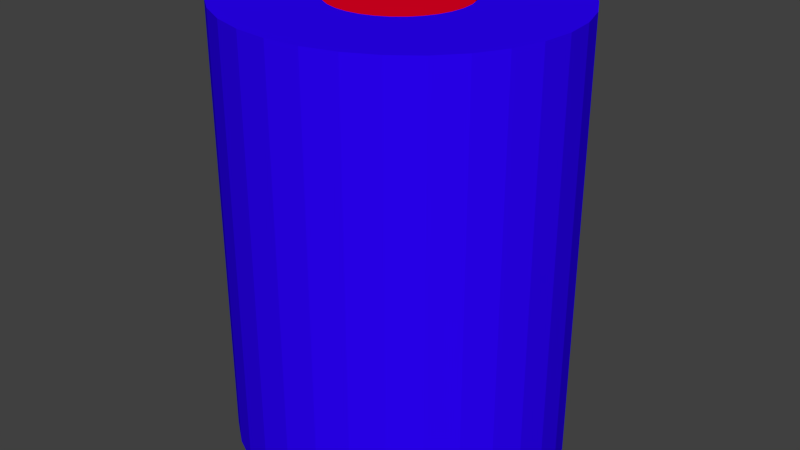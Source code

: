 # Source: UDP.blend  (saved by Blender 2.69.0; exported with 4.5.12 LTS)
import bpy
from mathutils import Matrix  # noqa: F401  (used for matrix-valued properties, if any)

bpy.ops.wm.read_factory_settings(use_empty=True)
scene = bpy.context.scene
scene.name = 'Scene'

# ---- collections
col_collection_1 = bpy.data.collections.new('Collection 1'); scene.collection.children.link(col_collection_1)

# ---- materials (node trees are filled in below, after node groups)
mat_azul = bpy.data.materials.new('Azul')
mat_azul.alpha_threshold = 0.0
mat_azul.use_transparent_shadow = False
mat_azul.diffuse_color = (0.02483, 0.0, 1.0, 1.0)
mat_azul.roughness = 0.5
mat_azul.line_color = (0.0, 0.0, 0.0, 1.0)
mat_ruby = bpy.data.materials.new('Ruby')
mat_ruby.alpha_threshold = 0.0
mat_ruby.use_transparent_shadow = False
mat_ruby.diffuse_color = (0.8, 0.0, 0.01672, 1.0)
mat_ruby.roughness = 0.5
mat_ruby.specular_intensity = 1.0
mat_ruby.line_color = (0.0, 0.0, 0.0, 1.0)

# ---- material node trees

# ---- world
world_world = bpy.data.worlds.new('World'); scene.world = world_world
world_world.color = (0.05088, 0.05088, 0.05088)
world_world.use_sun_shadow = False
world_world.sun_shadow_jitter_overblur = 0.0
world_world.cycles.sampling_method = 'MANUAL'
world_world.cycles.sample_map_resolution = 256

# ---- meshes
me_cylinder_001 = bpy.data.meshes.new('Cylinder.001')
me_cylinder_001.from_pydata([(0.0, 1.0, 0.1098), (0.1951, 0.9808, 0.1098), (0.3827, 0.9239, 0.1098), (0.5556, 0.8315, 0.1098), (0.7071, 0.7071, 0.1098), (0.8315, 0.5556, 0.1098), (0.9239, 0.3827, 0.1098), (0.9808, 0.1951, 0.1098), (1.0, 3.659e-08, 0.1098), (0.9808, -0.1951, 0.1098), (0.9239, -0.3827, 0.1098), (0.8315, -0.5556, 0.1098), (0.7071, -0.7071, 0.1098), (0.5556, -0.8315, 0.1098), (0.3827, -0.9239, 0.1098), (0.1951, -0.9808, 0.1098), (-3.258e-07, -1.0, 0.1098), (-0.1951, -0.9808, 0.1098), (-0.3827, -0.9239, 0.1098), (-0.5556, -0.8315, 0.1098), (-0.7071, -0.7071, 0.1098), (-0.8315, -0.5556, 0.1098), (-0.9239, -0.3827, 0.1098), (-0.9808, -0.1951, 0.1098), (-1.0, 9.267e-07, 0.1098), (-0.9808, 0.1951, 0.1098), (-0.9239, 0.3827, 0.1098), (-0.8315, 0.5556, 0.1098), (-0.7071, 0.7071, 0.1098), (-0.5556, 0.8315, 0.1098), (-0.3827, 0.9239, 0.1098), (-0.1951, 0.9808, 0.1098), (0.0, 1.0, -5.637), (0.1951, 0.9808, -5.637), (0.3827, 0.9239, -5.637), (0.5556, 0.8315, -5.637), (0.7071, 0.7071, -5.637), (0.8315, 0.5556, -5.637), (0.9239, 0.3827, -5.637), (0.9808, 0.1951, -5.637), (1.0, -1.288e-07, -5.637), (0.9808, -0.1951, -5.637), (0.9239, -0.3827, -5.637), (0.8315, -0.5556, -5.637), (0.7071, -0.7071, -5.637), (0.5556, -0.8315, -5.637), (0.3827, -0.9239, -5.637), (0.1951, -0.9808, -5.637), (-3.258e-07, -1.0, -5.637), (-0.1951, -0.9808, -5.637), (-0.3827, -0.9239, -5.637), (-0.5556, -0.8315, -5.637), (-0.7071, -0.7071, -5.637), (-0.8315, -0.5556, -5.637), (-0.9239, -0.3827, -5.637), (-0.9808, -0.1951, -5.637), (-1.0, 7.613e-07, -5.637), (-0.9808, 0.1951, -5.637), (-0.9239, 0.3827, -5.637), (-0.8315, 0.5556, -5.637), (-0.7071, 0.7071, -5.637), (-0.5556, 0.8315, -5.637), (-0.3827, 0.9239, -5.637), (-0.1951, 0.9808, -5.637), (-1.353e-07, 2.359, 0.1098), (0.4902, 2.314, 0.1098), (0.9616, 2.18, 0.1098), (1.396, 1.962, 0.1098), (1.777, 1.668, 0.1098), (2.089, 1.311, 0.1098), (2.321, 0.9029, 0.1098), (2.464, 0.4603, 0.1098), (2.513, -1.444e-06, 0.1098), (2.464, -0.4603, 0.1098), (2.321, -0.9029, 0.1098), (2.089, -1.311, 0.1098), (1.777, -1.668, 0.1098), (1.396, -1.962, 0.1098), (0.9616, -2.18, 0.1098), (0.4902, -2.314, 0.1098), (-9.541e-07, -2.359, 0.1098), (-0.4902, -2.314, 0.1098), (-0.9616, -2.18, 0.1098), (-1.396, -1.962, 0.1098), (-1.777, -1.668, 0.1098), (-2.089, -1.311, 0.1098), (-2.321, -0.9029, 0.1098), (-2.464, -0.4603, 0.1098), (-2.513, 6.563e-07, 0.1098), (-2.464, 0.4603, 0.1098), (-2.321, 0.9029, 0.1098), (-2.089, 1.311, 0.1098), (-1.777, 1.668, 0.1098), (-1.396, 1.962, 0.1098), (-0.9616, 2.18, 0.1098), (-0.4902, 2.314, 0.1098), (-1.353e-07, 2.359, -5.637), (0.4902, 2.314, -5.637), (0.9616, 2.18, -5.637), (1.396, 1.962, -5.637), (1.777, 1.668, -5.637), (2.089, 1.311, -5.637), (2.321, 0.9029, -5.637), (2.464, 0.4603, -5.637), (2.513, 7.116e-07, -5.637), (2.464, -0.4603, -5.637), (2.321, -0.9029, -5.637), (2.089, -1.311, -5.637), (1.777, -1.668, -5.637), (1.396, -1.962, -5.637), (0.9616, -2.18, -5.637), (0.4902, -2.314, -5.637), (-9.541e-07, -2.359, -5.637), (-0.4902, -2.314, -5.637), (-0.9616, -2.18, -5.637), (-1.396, -1.962, -5.637), (-1.777, -1.668, -5.637), (-2.089, -1.311, -5.637), (-2.321, -0.9029, -5.637), (-2.464, -0.4603, -5.637), (-2.513, 2.812e-06, -5.637), (-2.464, 0.4603, -5.637), (-2.321, 0.9029, -5.637), (-2.089, 1.311, -5.637), (-1.777, 1.668, -5.637), (-1.396, 1.962, -5.637), (-0.9616, 2.18, -5.637), (-0.4902, 2.314, -5.637), (-1.353e-07, 2.359, 0.8747), (0.4902, 2.314, 0.8747), (0.9616, 2.18, 0.8747), (1.396, 1.962, 0.8747), (1.777, 1.668, 0.8747), (2.089, 1.311, 0.8747), (2.321, 0.9029, 0.8747), (2.464, 0.4603, 0.8747), (2.513, -1.195e-06, 0.8747), (2.464, -0.4603, 0.8747), (2.321, -0.9029, 0.8747), (2.089, -1.311, 0.8747), (1.777, -1.668, 0.8747), (1.396, -1.962, 0.8747), (0.9616, -2.18, 0.8747), (0.4902, -2.314, 0.8747), (-9.541e-07, -2.359, 0.8747), (-0.4902, -2.314, 0.8747), (-0.9616, -2.18, 0.8747), (-1.396, -1.962, 0.8747), (-1.777, -1.668, 0.8747), (-2.089, -1.311, 0.8747), (-2.321, -0.9029, 0.8747), (-2.464, -0.4603, 0.8747), (-2.513, 9.055e-07, 0.8747), (-2.464, 0.4603, 0.8747), (-2.321, 0.9029, 0.8747), (-2.089, 1.311, 0.8747), (-1.777, 1.668, 0.8747), (-1.396, 1.962, 0.8747), (-0.9616, 2.18, 0.8747), (-0.4902, 2.314, 0.8747)], [], [(32, 33, 1, 0), (33, 34, 2, 1), (34, 35, 3, 2), (35, 36, 4, 3), (36, 37, 5, 4), (37, 38, 6, 5), (38, 39, 7, 6), (39, 40, 8, 7), (40, 41, 9, 8), (41, 42, 10, 9), (42, 43, 11, 10), (43, 44, 12, 11), (44, 45, 13, 12), (45, 46, 14, 13), (46, 47, 15, 14), (47, 48, 16, 15), (48, 49, 17, 16), (49, 50, 18, 17), (50, 51, 19, 18), (51, 52, 20, 19), (52, 53, 21, 20), (53, 54, 22, 21), (54, 55, 23, 22), (55, 56, 24, 23), (56, 57, 25, 24), (57, 58, 26, 25), (58, 59, 27, 26), (59, 60, 28, 27), (60, 61, 29, 28), (61, 62, 30, 29), (1, 2, 3, 4, 5, 6, 7, 8, 9, 10, 11, 12, 13, 14, 15, 16, 17, 18, 19, 20, 21, 22, 23, 24, 25, 26, 27, 28, 29, 30, 31, 0), (63, 32, 0, 31), (62, 63, 31, 30), (96, 64, 65, 97), (97, 65, 66, 98), (98, 66, 67, 99), (99, 67, 68, 100), (100, 68, 69, 101), (101, 69, 70, 102), (102, 70, 71, 103), (103, 71, 72, 104), (104, 72, 73, 105), (105, 73, 74, 106), (106, 74, 75, 107), (107, 75, 76, 108), (108, 76, 77, 109), (109, 77, 78, 110), (110, 78, 79, 111), (111, 79, 80, 112), (112, 80, 81, 113), (113, 81, 82, 114), (114, 82, 83, 115), (115, 83, 84, 116), (116, 84, 85, 117), (117, 85, 86, 118), (118, 86, 87, 119), (119, 87, 88, 120), (120, 88, 89, 121), (121, 89, 90, 122), (122, 90, 91, 123), (123, 91, 92, 124), (124, 92, 93, 125), (125, 93, 94, 126), (95, 94, 158, 159), (127, 95, 64, 96), (126, 94, 95, 127), (33, 32, 96, 97), (37, 36, 100, 101), (41, 40, 104, 105), (45, 44, 108, 109), (57, 56, 120, 121), (61, 60, 124, 125), (49, 48, 112, 113), (53, 52, 116, 117), (36, 35, 99, 100), (40, 39, 103, 104), (44, 43, 107, 108), (48, 47, 111, 112), (52, 51, 115, 116), (56, 55, 119, 120), (60, 59, 123, 124), (63, 62, 126, 127), (35, 34, 98, 99), (39, 38, 102, 103), (43, 42, 106, 107), (47, 46, 110, 111), (51, 50, 114, 115), (55, 54, 118, 119), (59, 58, 122, 123), (32, 63, 127, 96), (34, 33, 97, 98), (38, 37, 101, 102), (42, 41, 105, 106), (46, 45, 109, 110), (62, 61, 125, 126), (50, 49, 113, 114), (54, 53, 117, 118), (58, 57, 121, 122), (129, 128, 159, 158, 157, 156, 155, 154, 153, 152, 151, 150, 149, 148, 147, 146, 145, 144, 143, 142, 141, 140, 139, 138, 137, 136, 135, 134, 133, 132, 131, 130), (91, 90, 154, 155), (87, 86, 150, 151), (83, 82, 146, 147), (67, 66, 130, 131), (79, 78, 142, 143), (75, 74, 138, 139), (71, 70, 134, 135), (64, 95, 159, 128), (92, 91, 155, 156), (88, 87, 151, 152), (84, 83, 147, 148), (72, 71, 135, 136), (68, 67, 131, 132), (65, 64, 128, 129), (80, 79, 143, 144), (76, 75, 139, 140), (93, 92, 156, 157), (89, 88, 152, 153), (85, 84, 148, 149), (81, 80, 144, 145), (77, 76, 140, 141), (73, 72, 136, 137), (69, 68, 132, 133), (94, 93, 157, 158), (90, 89, 153, 154), (86, 85, 149, 150), (82, 81, 145, 146), (78, 77, 141, 142), (74, 73, 137, 138), (70, 69, 133, 134), (66, 65, 129, 130)])
me_cylinder_001.materials.append(mat_azul)
me_cylinder_001.use_remesh_preserve_volume = False
me_cylinder_001.use_remesh_preserve_attributes = False
me_cylinder_001.use_mirror_vertex_groups = False
me_cylinder_001.update()
me_cylinder_002 = bpy.data.meshes.new('Cylinder.002')
me_cylinder_002.from_pydata([(0.2141, 1.212, -2.7), (0.2141, 1.212, 0.00698), (0.5254, 1.186, -2.7), (0.5254, 1.186, 0.00698), (0.8248, 1.109, -2.7), (0.8248, 1.109, 0.00698), (1.101, 0.9835, -2.7), (1.101, 0.9835, 0.00698), (1.343, 0.8152, -2.7), (1.343, 0.8152, 0.00698), (1.541, 0.6101, -2.7), (1.541, 0.6101, 0.00698), (1.688, 0.3761, -2.7), (1.688, 0.3761, 0.00698), (1.779, 0.1221, -2.7), (1.779, 0.1221, 0.00698), (1.81, -0.1419, -2.7), (1.81, -0.1419, 0.00698), (1.779, -0.406, -2.7), (1.779, -0.406, 0.00698), (1.688, -0.6599, -2.7), (1.688, -0.6599, 0.00698), (1.541, -0.8939, -2.7), (1.541, -0.8939, 0.00698), (1.343, -1.099, -2.7), (1.343, -1.099, 0.00698), (1.101, -1.267, -2.7), (1.101, -1.267, 0.00698), (0.8248, -1.392, -2.7), (0.8248, -1.392, 0.00698), (0.5254, -1.469, -2.7), (0.5254, -1.469, 0.00698), (0.2141, -1.496, -2.7), (0.2141, -1.496, 0.00698), (-0.09719, -1.469, -2.7), (-0.09719, -1.469, 0.00698), (-0.3966, -1.392, -2.7), (-0.3966, -1.392, 0.00698), (-0.6724, -1.267, -2.7), (-0.6724, -1.267, 0.00698), (-0.9143, -1.099, -2.7), (-0.9143, -1.099, 0.00698), (-1.113, -0.8939, -2.7), (-1.113, -0.8939, 0.00698), (-1.26, -0.6599, -2.7), (-1.26, -0.6599, 0.00698), (-1.351, -0.406, -2.7), (-1.351, -0.406, 0.00698), (-1.382, -0.1419, -2.7), (-1.382, -0.1419, 0.00698), (-1.351, 0.1221, -2.7), (-1.351, 0.1221, 0.00698), (-1.26, 0.3761, -2.7), (-1.26, 0.3761, 0.00698), (-1.113, 0.6101, -2.7), (-1.113, 0.6101, 0.00698), (-0.9143, 0.8152, -2.7), (-0.9143, 0.8152, 0.00698), (-0.6724, 0.9835, -2.7), (-0.6724, 0.9835, 0.00698), (-0.3965, 1.109, -2.7), (-0.3965, 1.109, 0.00698), (-0.09719, 1.186, -2.7), (-0.09719, 1.186, 0.00698)], [], [(0, 1, 3, 2), (2, 3, 5, 4), (4, 5, 7, 6), (6, 7, 9, 8), (8, 9, 11, 10), (10, 11, 13, 12), (12, 13, 15, 14), (14, 15, 17, 16), (16, 17, 19, 18), (18, 19, 21, 20), (20, 21, 23, 22), (22, 23, 25, 24), (24, 25, 27, 26), (26, 27, 29, 28), (28, 29, 31, 30), (30, 31, 33, 32), (32, 33, 35, 34), (34, 35, 37, 36), (36, 37, 39, 38), (38, 39, 41, 40), (40, 41, 43, 42), (42, 43, 45, 44), (44, 45, 47, 46), (46, 47, 49, 48), (48, 49, 51, 50), (50, 51, 53, 52), (52, 53, 55, 54), (54, 55, 57, 56), (56, 57, 59, 58), (58, 59, 61, 60), (3, 1, 63, 61, 59, 57, 55, 53, 51, 49, 47, 45, 43, 41, 39, 37, 35, 33, 31, 29, 27, 25, 23, 21, 19, 17, 15, 13, 11, 9, 7, 5), (62, 63, 1, 0), (60, 61, 63, 62), (0, 2, 4, 6, 8, 10, 12, 14, 16, 18, 20, 22, 24, 26, 28, 30, 32, 34, 36, 38, 40, 42, 44, 46, 48, 50, 52, 54, 56, 58, 60, 62)])
me_cylinder_002.materials.append(mat_ruby)
me_cylinder_002.use_remesh_preserve_volume = False
me_cylinder_002.use_remesh_preserve_attributes = False
me_cylinder_002.use_mirror_vertex_groups = False
me_cylinder_002.update()

# ---- objects
ob_cylinderb = bpy.data.objects.new('CylinderB', me_cylinder_001)
ob_cylinderr = bpy.data.objects.new('CylinderR', me_cylinder_002)

# ---- transforms, parenting, visibility, modifiers, constraints
ob_cylinderb.location = (-0.5737, 0.9915, 1.677)
ob_cylinderb.rotation_euler = (3.142, -0.0, 0.0)
ob_cylinderb.scale = (0.57, 0.57, 0.57)
ob_cylinderb.lineart.crease_threshold = 0.0
_m = ob_cylinderb.modifiers.new('Subsurf', 'SUBSURF')
_m.uv_smooth = 'NONE'
_m.quality = 0
_m.levels = 0
_m.render_levels = 0
_m.show_only_control_edges = False
ob_cylinderr.parent = ob_cylinderb
ob_cylinderr.matrix_parent_inverse = Matrix(((1.754, 1.546e-09, 0.0, 1.006), (-1.722e-07, -1.754, -5.96e-07, 1.444), (-7.691e-07, 7.016e-07, -1.754, 2.943), (0.0, 0.0, 0.0, 1.0)))
ob_cylinderr.location = (-0.6405, 0.7607, 1.608)
ob_cylinderr.rotation_euler = (3.142, -0.0, 0.0)
ob_cylinderr.scale = (0.3375, 0.4248, 1.208)
ob_cylinderr.lineart.crease_threshold = 0.0

# ---- collection membership
col_collection_1.objects.link(ob_cylinderb)
col_collection_1.objects.link(ob_cylinderr)

# ---- scene / render settings (as saved in the file)
scene.frame_start = 1; scene.frame_end = 250; scene.frame_set(2)
scene.render.engine = 'BLENDER_EEVEE_NEXT'
scene.render.resolution_percentage = 50
scene.render.dither_intensity = 0.0
scene.cycles.use_denoising = False
scene.cycles.samples = 10
scene.cycles.sampling_pattern = 'TABULATED_SOBOL'
scene.cycles.light_sampling_threshold = 0.0
scene.cycles.use_adaptive_sampling = False
scene.cycles.use_light_tree = False
scene.cycles.blur_glossy = 0.0
scene.cycles.volume_bounces = 1
scene.cycles.pixel_filter_type = 'GAUSSIAN'
scene.cycles.sample_clamp_indirect = 0.0
scene.view_settings.view_transform = 'Standard'
bpy.context.view_layer.update()

# ---- added for rendering (the .blend has no active camera and no usable light): camera, sun
cam_auto = bpy.data.cameras.new('AutoCamera')
cam_auto.lens = 50.0
cam_auto.sensor_width = 36.0
cam_auto.clip_end = 1000.0
ob_auto_camera = bpy.data.objects.new('AutoCamera', cam_auto)
scene.collection.objects.link(ob_auto_camera)
ob_auto_camera.location = (4.42737, -5.00976, 7.03545)
ob_auto_camera.rotation_euler = (1.09748, -7.21219e-08, 0.694738)
scene.camera = ob_auto_camera
light_auto_sun = bpy.data.lights.new('AutoSun', 'SUN')
light_auto_sun.energy = 3.0
light_auto_sun.angle = 0.0523599
ob_auto_sun = bpy.data.objects.new('AutoSun', light_auto_sun)
scene.collection.objects.link(ob_auto_sun)
ob_auto_sun.rotation_euler = (0.872665, 0.174533, 0.523599)
bpy.context.view_layer.update()
